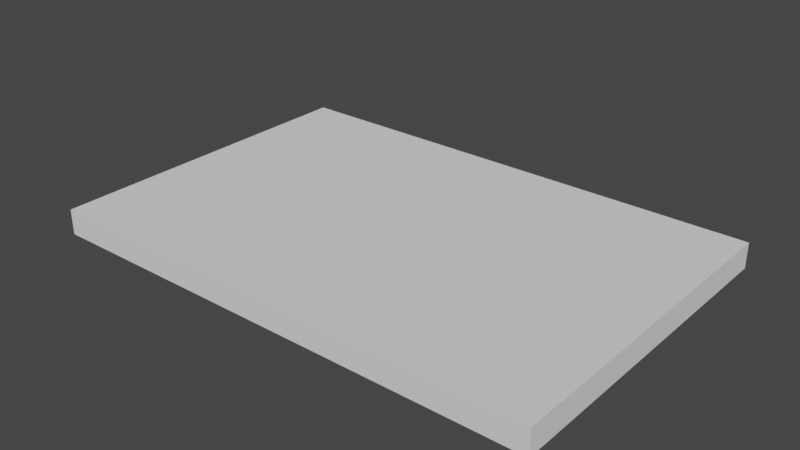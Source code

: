 # Source: Karramarro_EHU_4.blend  (saved by Blender 3.5.10; exported with 4.5.12 LTS)
import bpy
from mathutils import Matrix  # noqa: F401  (used for matrix-valued properties, if any)

bpy.ops.wm.read_factory_settings(use_empty=True)
scene = bpy.context.scene
scene.name = 'Scene'

# ---- collections
col_collection = bpy.data.collections.new('Collection'); scene.collection.children.link(col_collection)

# ---- world
world_world = bpy.data.worlds.new('World'); scene.world = world_world
world_world.use_nodes = True; world_world.node_tree.nodes.clear()
_N = world_world.node_tree.nodes; _L = world_world.node_tree.links
n0 = _N.new('ShaderNodeOutputWorld'); n0.name = 'World Output'; n0.location = (300, 300)
n1 = _N.new('ShaderNodeBackground'); n1.name = 'Background'; n1.location = (10, 300)
n1.inputs[0].default_value = (0.05088, 0.05088, 0.05088, 1.0)
_L.new(n1.outputs[0], n0.inputs[0])
n0.is_active_output = True
world_world.color = (0.05088, 0.05088, 0.05088)
world_world.use_sun_shadow = False
world_world.sun_shadow_jitter_overblur = 0.0

# ---- meshes
me_plane = bpy.data.meshes.new('Plane')
me_plane.from_pydata([(-30.0, -20.0, 0.0), (30.0, -20.0, 0.0), (-30.0, 20.0, 0.0), (30.0, 20.0, 0.0), (-30.0, 20.0, 0.0), (-30.0, -20.0, 0.0), (30.0, -20.0, 0.0), (30.0, 20.0, 0.0), (-30.0, 20.0, 3.0), (-30.0, -20.0, 3.0), (30.0, -20.0, 3.0), (30.0, 20.0, 3.0)], [], [(0, 2, 3, 1), (5, 6, 10, 9), (3, 2, 4, 7), (0, 1, 6, 5), (1, 3, 7, 6), (2, 0, 5, 4), (9, 10, 11, 8), (6, 7, 11, 10), (4, 5, 9, 8), (7, 4, 8, 11)])
_uv = me_plane.uv_layers.new(name='UVMap')
_uv.uv.foreach_set('vector', [0.0, 0.0, 0.0, 1.0, 1.0, 1.0, 1.0, 0.0, 0.0, 0.0, 1.0, 0.0, 1.0, 0.0, 0.0, 0.0, 1.0, 1.0, 0.0, 1.0, 0.0, 1.0, 1.0, 1.0, 0.0, 0.0, 1.0, 0.0, 1.0, 0.0, 0.0, 0.0, 1.0, 0.0, 1.0, 1.0, 1.0, 1.0, 1.0, 0.0, 0.0, 1.0, 0.0, 0.0, 0.0, 0.0, 0.0, 1.0, 0.0, 0.0, 1.0, 0.0, 1.0, 1.0, 0.0, 1.0, 1.0, 0.0, 1.0, 1.0, 1.0, 1.0, 1.0, 0.0, 0.0, 1.0, 0.0, 0.0, 0.0, 0.0, 0.0, 1.0, 1.0, 1.0, 0.0, 1.0, 0.0, 1.0, 1.0, 1.0])
me_plane.update()
me_plane_001 = bpy.data.meshes.new('Plane.001')
me_plane_001.from_pydata([(-0.296, -0.6894, 0.0), (-0.296, -0.6894, 0.0), (-0.3169, 0.4351, 0.0), (-0.2702, -0.7627, 0.0), (-0.2163, -0.8036, 0.0), (0.1197, -0.8208, 0.0), (0.18, -0.8273, 0.0), (0.2059, -0.8424, 0.0), (0.2102, -1.002, 0.0), (0.2102, -1.146, 0.0), (0.2468, -1.187, 0.0), (0.4062, -1.288, 0.0), (0.445, -1.299, 0.0), (0.6367, -1.306, 0.0), (0.6669, -1.312, 0.0), (0.6776, -1.342, 0.0), (0.6841, -1.525, 0.0), (0.6927, -1.775, 0.0), (0.6949, -1.827, 0.0), (0.7121, -1.848, 0.0), (1.516, -1.85, 0.0)], [(2, 0), (1, 3), (4, 5), (3, 4), (5, 6), (6, 7), (7, 8), (8, 9), (9, 10), (10, 11), (11, 12), (12, 13), (13, 14), (14, 15), (15, 16), (16, 17), (17, 18), (18, 19), (19, 20)], [])
_uv = me_plane_001.uv_layers.new(name='UVMap')
_uv.uv.foreach_set('vector', [])
me_plane_001.update()

# ---- objects
ob_empty = bpy.data.objects.new('Empty', None)
ob_plane = bpy.data.objects.new('Plane', me_plane)
ob_plane_001 = bpy.data.objects.new('Plane.001', me_plane_001)

# ---- transforms, parenting, visibility, modifiers, constraints
ob_empty.location = (-0.2528, 4.213, 3.316)
ob_empty.scale = (9.256, 9.256, 9.256)
ob_empty.empty_display_type = 'IMAGE'
ob_empty.empty_display_size = 5.0
ob_empty.use_empty_image_alpha = True
ob_empty.color = (1.0, 1.0, 1.0, 0.2315)
ob_plane.location = (0.0, 0.0, 0.0)
ob_plane_001.location = (-16.95, 13.71, 6.161)
ob_plane_001.scale = (13.1, 13.1, 13.1)

# ---- collection membership
col_collection.objects.link(ob_empty)
col_collection.objects.link(ob_plane)
col_collection.objects.link(ob_plane_001)

# ---- scene / render settings (as saved in the file)
scene.frame_start = 1; scene.frame_end = 250; scene.frame_set(1)
scene.render.engine = 'BLENDER_EEVEE_NEXT'
scene.cycles.sampling_pattern = 'TABULATED_SOBOL'
scene.view_settings.view_transform = 'Filmic'
scene.unit_settings.scale_length = 0.001
bpy.context.view_layer.update()

# ---- added for rendering (the .blend has no active camera and no usable light): camera, sun
cam_auto = bpy.data.cameras.new('AutoCamera')
cam_auto.lens = 50.0
cam_auto.sensor_width = 36.0
cam_auto.clip_end = 1175.18
ob_auto_camera = bpy.data.objects.new('AutoCamera', cam_auto)
scene.collection.objects.link(ob_auto_camera)
ob_auto_camera.location = (66.962, -80.3544, 56.6502)
ob_auto_camera.rotation_euler = (1.09748, -7.21219e-08, 0.694738)
scene.camera = ob_auto_camera
light_auto_sun = bpy.data.lights.new('AutoSun', 'SUN')
light_auto_sun.energy = 3.0
light_auto_sun.angle = 0.0523599
ob_auto_sun = bpy.data.objects.new('AutoSun', light_auto_sun)
scene.collection.objects.link(ob_auto_sun)
ob_auto_sun.rotation_euler = (0.872665, 0.174533, 0.523599)
bpy.context.view_layer.update()
